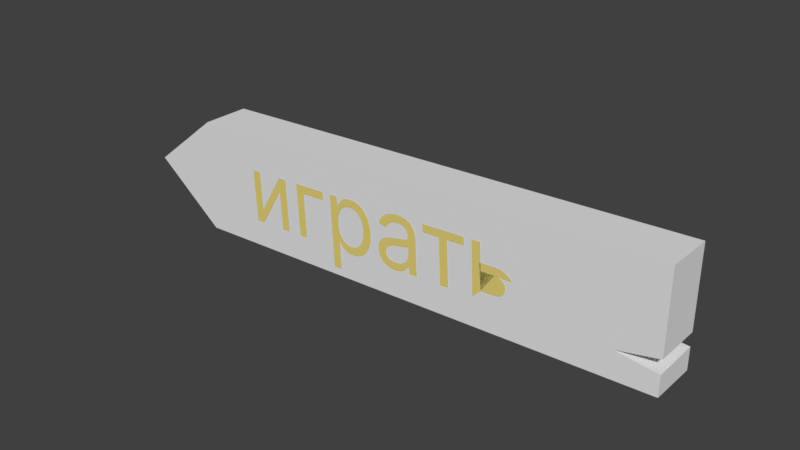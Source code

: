 # Source: menu1.blend  (saved by Blender 2.77.0; exported with 4.5.12 LTS)
import bpy
from mathutils import Matrix  # noqa: F401  (used for matrix-valued properties, if any)

bpy.ops.wm.read_factory_settings(use_empty=True)
scene = bpy.context.scene
scene.name = 'Scene'

# ---- collections
col_collection_1 = bpy.data.collections.new('Collection 1'); scene.collection.children.link(col_collection_1)

# ---- materials (node trees are filled in below, after node groups)
mat_material_002 = bpy.data.materials.new('Material.002')
mat_material_002.alpha_threshold = 0.0
mat_material_002.use_transparent_shadow = False
mat_material_002.diffuse_color = (0.8, 0.6592, 0.194, 1.0)
mat_material_002.roughness = 0.5
mat_material_002.specular_intensity = 0.1833
mat_material_001 = bpy.data.materials.new('Material.001')
mat_material_001.alpha_threshold = 0.0
mat_material_001.use_transparent_shadow = False
mat_material_001.roughness = 0.5
mat_material_001.specular_intensity = 0.03333

# ---- material node trees

# ---- world
world_world = bpy.data.worlds.new('World'); scene.world = world_world
world_world.color = (0.05088, 0.05088, 0.05088)
world_world.use_sun_shadow = False
world_world.sun_shadow_jitter_overblur = 0.0
world_world.cycles.sampling_method = 'MANUAL'

# ---- meshes
me_cube_001 = bpy.data.meshes.new('Cube.001')
me_cube_001.from_pydata([(-5.146, -2.058, 19.71), (-5.146, -2.058, 22.37), (-5.146, -0.9576, 19.71), (-5.146, -0.9576, 22.37), (6.348, -2.058, 20.15), (6.348, -2.058, 22.81), (6.348, -0.9576, 20.15), (6.348, -0.9576, 22.81), (-6.823, -2.058, 21.04), (6.348, -2.058, 20.63), (-6.823, -0.9576, 21.04), (6.348, -2.058, 20.95), (5.385, -2.058, 20.75), (6.348, -0.9576, 20.97), (6.348, -0.9576, 20.66), (5.237, -0.9576, 20.75)], [], [(0, 1, 8), (3, 7, 13, 15, 14, 6, 2), (7, 5, 11, 13), (5, 1, 0, 4, 9, 12, 11), (0, 2, 6, 4), (5, 7, 3, 1), (2, 0, 8, 10), (1, 3, 10, 8), (3, 2, 10), (12, 15, 13, 11), (14, 9, 4, 6), (9, 14, 15, 12)])
_uv = me_cube_001.uv_layers.new(name='UVMap')
_uv.uv.foreach_set('vector', [0.1002, 0.5875, 0.1029, 0.936, 0.01589, 0.766, 0.5351, 0.5931, 0.5351, 0.5931, 0.5351, 0.5931, 0.5351, 0.5931, 0.5351, 0.5931, 0.5351, 0.5931, 0.5351, 0.5931, 0.7827, 0.9653, 0.7239, 0.9653, 0.7239, 0.8872, 0.7827, 0.888, 0.6903, 0.9642, 0.1029, 0.936, 0.1002, 0.5875, 0.6876, 0.6157, 0.6881, 0.6782, 0.6391, 0.6975, 0.6884, 0.7211, 0.5419, 0.3593, 0.5419, 0.4065, 0.1544, 0.4065, 0.1544, 0.3593, 0.1544, 0.3115, 0.1544, 0.2644, 0.5419, 0.2644, 0.5419, 0.3115, 0.7815, 0.8389, 0.7231, 0.8389, 0.7231, 0.8944, 0.7815, 0.8944, 0.7231, 0.95, 0.7815, 0.95, 0.7815, 0.8944, 0.7231, 0.8944, 0.5351, 0.5931, 0.5351, 0.5931, 0.5351, 0.5931, 0.7239, 0.8789, 0.7827, 0.8789, 0.7827, 0.888, 0.7239, 0.8872, 0.7827, 0.8751, 0.7239, 0.8735, 0.7239, 0.8534, 0.7827, 0.8534, 0.7239, 0.8735, 0.7827, 0.8751, 0.7827, 0.8789, 0.7239, 0.8789])
me_cube_001.materials.append(mat_material_001)
me_cube_001.use_remesh_preserve_volume = False
me_cube_001.use_remesh_preserve_attributes = False
me_cube_001.use_mirror_vertex_groups = False
me_cube_001.update()

# ---- curves / text
txt_text = bpy.data.curves.new('Text', 'FONT')
txt_text.dimensions = '2D'
txt_text.body = 'играть'
txt_text.materials.append(mat_material_002)
txt_text.use_path_clamp = True
txt_text.bevel_resolution = 0

# ---- objects
ob_text = bpy.data.objects.new('Text', txt_text)
ob_cube = bpy.data.objects.new('Cube', me_cube_001)

# ---- transforms, parenting, visibility, modifiers, constraints
ob_text.location = (-2.484, -1.344, 13.25)
ob_text.rotation_euler = (1.571, -0.04852, -6.524e-09)
ob_text.scale = (1.466, 1.466, 1.466)
ob_text.lineart.crease_threshold = 0.0
ob_cube.location = (0.0, 0.0, 0.0)
ob_cube.scale = (0.65, 0.65, 0.65)
ob_cube.lineart.crease_threshold = 0.0

# ---- collection membership
col_collection_1.objects.link(ob_text)
col_collection_1.objects.link(ob_cube)

# ---- scene / render settings (as saved in the file)
scene.frame_start = 1; scene.frame_end = 250; scene.frame_set(1)
scene.render.engine = 'BLENDER_EEVEE_NEXT'
scene.render.resolution_percentage = 50
scene.render.dither_intensity = 0.0
scene.cycles.use_denoising = False
scene.cycles.samples = 128
scene.cycles.sampling_pattern = 'TABULATED_SOBOL'
scene.cycles.light_sampling_threshold = 0.0
scene.cycles.use_adaptive_sampling = False
scene.cycles.use_light_tree = False
scene.cycles.blur_glossy = 0.0
scene.cycles.sample_clamp_indirect = 0.0
scene.view_settings.view_transform = 'Standard'
bpy.context.view_layer.update()

# ---- added for rendering (the .blend has no active camera and no usable light): camera, sun
cam_auto = bpy.data.cameras.new('AutoCamera')
cam_auto.lens = 50.0
cam_auto.sensor_width = 36.0
cam_auto.clip_end = 1000.0
ob_auto_camera = bpy.data.objects.new('AutoCamera', cam_auto)
scene.collection.objects.link(ob_auto_camera)
ob_auto_camera.location = (8.4939, -11.1543, 20.599)
ob_auto_camera.rotation_euler = (1.09748, -7.21219e-08, 0.694738)
scene.camera = ob_auto_camera
light_auto_sun = bpy.data.lights.new('AutoSun', 'SUN')
light_auto_sun.energy = 3.0
light_auto_sun.angle = 0.0523599
ob_auto_sun = bpy.data.objects.new('AutoSun', light_auto_sun)
scene.collection.objects.link(ob_auto_sun)
ob_auto_sun.rotation_euler = (0.872665, 0.174533, 0.523599)
bpy.context.view_layer.update()
